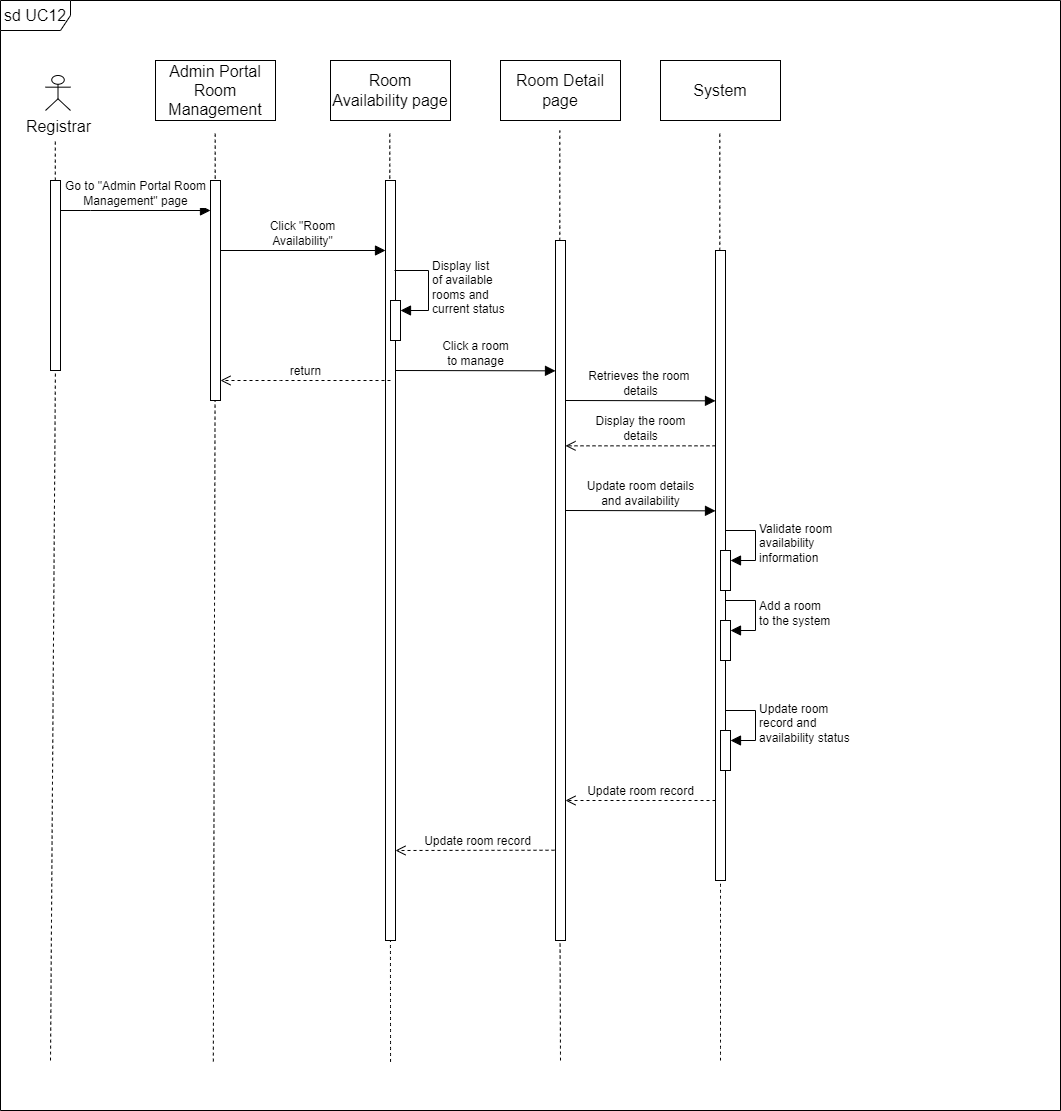

The diagram above was exported from draw.io. Its source (the exported page's mxGraphModel, read from the mxfile embedded in the PNG):
<mxGraphModel dx="1050" dy="573" grid="1" gridSize="10" guides="1" tooltips="1" connect="1" arrows="1" fold="1" page="1" pageScale="1" pageWidth="3300" pageHeight="4681" math="0" shadow="0">
  <root>
    <mxCell id="0" />
    <mxCell id="1" parent="0" />
    <mxCell id="TGBqp4v4OE_49LAyhRmw-2" value="" style="endArrow=none;dashed=1;html=1;rounded=0;fontSize=12;startSize=8;endSize=8;curved=1;exitX=0.5;exitY=0;exitDx=0;exitDy=0;" parent="1" edge="1">
      <mxGeometry width="50" height="50" relative="1" as="geometry">
        <mxPoint x="570" y="1160" as="sourcePoint" />
        <mxPoint x="569.5" y="1025" as="targetPoint" />
      </mxGeometry>
    </mxCell>
    <mxCell id="TGBqp4v4OE_49LAyhRmw-3" value="" style="endArrow=none;dashed=1;html=1;rounded=0;fontSize=12;startSize=8;endSize=8;curved=1;exitX=0.5;exitY=0;exitDx=0;exitDy=0;" parent="1" edge="1">
      <mxGeometry width="50" height="50" relative="1" as="geometry">
        <mxPoint x="730" y="1160" as="sourcePoint" />
        <mxPoint x="729.9999999999999" y="880" as="targetPoint" />
      </mxGeometry>
    </mxCell>
    <mxCell id="TGBqp4v4OE_49LAyhRmw-4" value="" style="endArrow=none;dashed=1;html=1;rounded=0;fontSize=12;startSize=8;endSize=8;curved=1;exitX=0.607;exitY=0.017;exitDx=0;exitDy=0;exitPerimeter=0;" parent="1" edge="1">
      <mxGeometry width="50" height="50" relative="1" as="geometry">
        <mxPoint x="222.84000000000003" y="1161.02" as="sourcePoint" />
        <mxPoint x="224.57999999999998" y="490" as="targetPoint" />
      </mxGeometry>
    </mxCell>
    <mxCell id="TGBqp4v4OE_49LAyhRmw-5" value="" style="endArrow=none;dashed=1;html=1;rounded=0;fontSize=12;startSize=8;endSize=8;curved=1;" parent="1" edge="1">
      <mxGeometry width="50" height="50" relative="1" as="geometry">
        <mxPoint x="64.81" y="280" as="sourcePoint" />
        <mxPoint x="64.81" y="240" as="targetPoint" />
      </mxGeometry>
    </mxCell>
    <mxCell id="TGBqp4v4OE_49LAyhRmw-6" value="Registrar" style="shape=umlActor;verticalLabelPosition=bottom;verticalAlign=top;html=1;fontSize=16;" parent="1" vertex="1">
      <mxGeometry x="55" y="175" width="25" height="35" as="geometry" />
    </mxCell>
    <mxCell id="TGBqp4v4OE_49LAyhRmw-7" value="" style="html=1;points=[];perimeter=orthogonalPerimeter;outlineConnect=0;targetShapes=umlLifeline;portConstraint=eastwest;newEdgeStyle={&quot;edgeStyle&quot;:&quot;elbowEdgeStyle&quot;,&quot;elbow&quot;:&quot;vertical&quot;,&quot;curved&quot;:0,&quot;rounded&quot;:0};fontSize=16;" parent="1" vertex="1">
      <mxGeometry x="60" y="280" width="10" height="190" as="geometry" />
    </mxCell>
    <mxCell id="TGBqp4v4OE_49LAyhRmw-8" value="" style="endArrow=none;dashed=1;html=1;rounded=0;fontSize=12;startSize=8;endSize=8;curved=1;exitX=0.25;exitY=0;exitDx=0;exitDy=0;" parent="1" edge="1">
      <mxGeometry width="50" height="50" relative="1" as="geometry">
        <mxPoint x="60" y="1160" as="sourcePoint" />
        <mxPoint x="64.92" y="470" as="targetPoint" />
      </mxGeometry>
    </mxCell>
    <mxCell id="TGBqp4v4OE_49LAyhRmw-9" value="Admin Portal Room Management" style="html=1;whiteSpace=wrap;fontSize=16;" parent="1" vertex="1">
      <mxGeometry x="165" y="160" width="120" height="60" as="geometry" />
    </mxCell>
    <mxCell id="TGBqp4v4OE_49LAyhRmw-10" value="" style="endArrow=none;dashed=1;html=1;rounded=0;fontSize=12;startSize=8;endSize=8;curved=1;" parent="1" edge="1">
      <mxGeometry width="50" height="50" relative="1" as="geometry">
        <mxPoint x="224.7" y="290" as="sourcePoint" />
        <mxPoint x="224.7" y="230" as="targetPoint" />
      </mxGeometry>
    </mxCell>
    <mxCell id="TGBqp4v4OE_49LAyhRmw-11" value="" style="html=1;points=[];perimeter=orthogonalPerimeter;outlineConnect=0;targetShapes=umlLifeline;portConstraint=eastwest;newEdgeStyle={&quot;edgeStyle&quot;:&quot;elbowEdgeStyle&quot;,&quot;elbow&quot;:&quot;vertical&quot;,&quot;curved&quot;:0,&quot;rounded&quot;:0};fontSize=16;" parent="1" vertex="1">
      <mxGeometry x="220" y="280" width="10" height="220" as="geometry" />
    </mxCell>
    <mxCell id="TGBqp4v4OE_49LAyhRmw-12" value="Go to &quot;Admin Portal Room&lt;br&gt;Management&quot; page" style="html=1;verticalAlign=bottom;endArrow=block;edgeStyle=elbowEdgeStyle;elbow=vertical;curved=0;rounded=0;fontSize=12;startSize=8;endSize=8;" parent="1" source="TGBqp4v4OE_49LAyhRmw-7" target="TGBqp4v4OE_49LAyhRmw-11" edge="1">
      <mxGeometry width="80" relative="1" as="geometry">
        <mxPoint x="35" y="340" as="sourcePoint" />
        <mxPoint x="265" y="340" as="targetPoint" />
        <Array as="points">
          <mxPoint x="100" y="310" />
          <mxPoint x="110" y="300" />
          <mxPoint x="130" y="380" />
          <mxPoint x="55" y="320" />
        </Array>
      </mxGeometry>
    </mxCell>
    <mxCell id="TGBqp4v4OE_49LAyhRmw-13" value="Room Availability page" style="html=1;whiteSpace=wrap;fontSize=16;" parent="1" vertex="1">
      <mxGeometry x="340" y="160" width="120" height="60" as="geometry" />
    </mxCell>
    <mxCell id="TGBqp4v4OE_49LAyhRmw-14" value="" style="endArrow=none;dashed=1;html=1;rounded=0;fontSize=12;startSize=8;endSize=8;curved=1;exitX=0.667;exitY=0.023;exitDx=0;exitDy=0;exitPerimeter=0;" parent="1" edge="1">
      <mxGeometry width="50" height="50" relative="1" as="geometry">
        <mxPoint x="400.0400000000001" y="1161.3799999999999" as="sourcePoint" />
        <mxPoint x="399.58" y="530" as="targetPoint" />
      </mxGeometry>
    </mxCell>
    <mxCell id="TGBqp4v4OE_49LAyhRmw-15" value="" style="endArrow=none;dashed=1;html=1;rounded=0;fontSize=12;startSize=8;endSize=8;curved=1;" parent="1" edge="1">
      <mxGeometry width="50" height="50" relative="1" as="geometry">
        <mxPoint x="399.28999999999996" y="290" as="sourcePoint" />
        <mxPoint x="399.28999999999996" y="230" as="targetPoint" />
      </mxGeometry>
    </mxCell>
    <mxCell id="TGBqp4v4OE_49LAyhRmw-16" value="" style="html=1;points=[];perimeter=orthogonalPerimeter;outlineConnect=0;targetShapes=umlLifeline;portConstraint=eastwest;newEdgeStyle={&quot;edgeStyle&quot;:&quot;elbowEdgeStyle&quot;,&quot;elbow&quot;:&quot;vertical&quot;,&quot;curved&quot;:0,&quot;rounded&quot;:0};fontSize=16;" parent="1" vertex="1">
      <mxGeometry x="395" y="280" width="10" height="760" as="geometry" />
    </mxCell>
    <mxCell id="TGBqp4v4OE_49LAyhRmw-17" value="Click &quot;Room&lt;br&gt;Availability&quot;" style="html=1;verticalAlign=bottom;endArrow=block;edgeStyle=elbowEdgeStyle;elbow=vertical;curved=0;rounded=0;fontSize=12;startSize=8;endSize=8;" parent="1" target="TGBqp4v4OE_49LAyhRmw-16" edge="1">
      <mxGeometry x="-0.0028" width="80" relative="1" as="geometry">
        <mxPoint x="230" y="350" as="sourcePoint" />
        <mxPoint x="310" y="350" as="targetPoint" />
        <mxPoint as="offset" />
      </mxGeometry>
    </mxCell>
    <mxCell id="TGBqp4v4OE_49LAyhRmw-18" value="Room Detail&lt;br&gt;page" style="html=1;whiteSpace=wrap;fontSize=16;" parent="1" vertex="1">
      <mxGeometry x="510" y="160" width="120" height="60" as="geometry" />
    </mxCell>
    <mxCell id="TGBqp4v4OE_49LAyhRmw-19" value="" style="endArrow=none;dashed=1;html=1;rounded=0;fontSize=12;startSize=8;endSize=8;curved=1;" parent="1" edge="1">
      <mxGeometry width="50" height="50" relative="1" as="geometry">
        <mxPoint x="569.5799999999999" y="640" as="sourcePoint" />
        <mxPoint x="569.5799999999999" y="580" as="targetPoint" />
      </mxGeometry>
    </mxCell>
    <mxCell id="TGBqp4v4OE_49LAyhRmw-20" value="" style="endArrow=none;dashed=1;html=1;rounded=0;fontSize=12;startSize=8;endSize=8;curved=1;" parent="1" source="TGBqp4v4OE_49LAyhRmw-21" edge="1">
      <mxGeometry width="50" height="50" relative="1" as="geometry">
        <mxPoint x="569.29" y="290" as="sourcePoint" />
        <mxPoint x="569.29" y="230" as="targetPoint" />
      </mxGeometry>
    </mxCell>
    <mxCell id="TGBqp4v4OE_49LAyhRmw-22" value="System" style="html=1;whiteSpace=wrap;fontSize=16;" parent="1" vertex="1">
      <mxGeometry x="670" y="160" width="120" height="60" as="geometry" />
    </mxCell>
    <mxCell id="TGBqp4v4OE_49LAyhRmw-23" value="" style="endArrow=none;dashed=1;html=1;rounded=0;fontSize=12;startSize=8;endSize=8;curved=1;" parent="1" edge="1">
      <mxGeometry width="50" height="50" relative="1" as="geometry">
        <mxPoint x="729.57" y="650" as="sourcePoint" />
        <mxPoint x="729.57" y="590" as="targetPoint" />
      </mxGeometry>
    </mxCell>
    <mxCell id="TGBqp4v4OE_49LAyhRmw-24" value="" style="endArrow=none;dashed=1;html=1;rounded=0;fontSize=12;startSize=8;endSize=8;curved=1;" parent="1" source="TGBqp4v4OE_49LAyhRmw-25" edge="1">
      <mxGeometry width="50" height="50" relative="1" as="geometry">
        <mxPoint x="729.29" y="290" as="sourcePoint" />
        <mxPoint x="729.29" y="230" as="targetPoint" />
      </mxGeometry>
    </mxCell>
    <mxCell id="TGBqp4v4OE_49LAyhRmw-25" value="" style="html=1;points=[];perimeter=orthogonalPerimeter;outlineConnect=0;targetShapes=umlLifeline;portConstraint=eastwest;newEdgeStyle={&quot;edgeStyle&quot;:&quot;elbowEdgeStyle&quot;,&quot;elbow&quot;:&quot;vertical&quot;,&quot;curved&quot;:0,&quot;rounded&quot;:0};fontSize=16;" parent="1" vertex="1">
      <mxGeometry x="725" y="350" width="10" height="630" as="geometry" />
    </mxCell>
    <mxCell id="TGBqp4v4OE_49LAyhRmw-26" value="" style="html=1;points=[];perimeter=orthogonalPerimeter;outlineConnect=0;targetShapes=umlLifeline;portConstraint=eastwest;newEdgeStyle={&quot;edgeStyle&quot;:&quot;elbowEdgeStyle&quot;,&quot;elbow&quot;:&quot;vertical&quot;,&quot;curved&quot;:0,&quot;rounded&quot;:0};fontSize=16;" parent="1" vertex="1">
      <mxGeometry x="400" y="400" width="10" height="40" as="geometry" />
    </mxCell>
    <mxCell id="TGBqp4v4OE_49LAyhRmw-27" value="Display list&lt;br&gt;of available&lt;br&gt;rooms and&lt;br&gt;current status" style="html=1;align=left;spacingLeft=2;endArrow=block;rounded=0;edgeStyle=orthogonalEdgeStyle;curved=0;rounded=0;fontSize=12;startSize=8;endSize=8;" parent="1" target="TGBqp4v4OE_49LAyhRmw-26" edge="1">
      <mxGeometry relative="1" as="geometry">
        <mxPoint x="404" y="370.0000000000001" as="sourcePoint" />
        <Array as="points">
          <mxPoint x="438" y="370" />
          <mxPoint x="438" y="410" />
        </Array>
      </mxGeometry>
    </mxCell>
    <mxCell id="TGBqp4v4OE_49LAyhRmw-28" value="return" style="html=1;verticalAlign=bottom;endArrow=open;dashed=1;endSize=8;edgeStyle=elbowEdgeStyle;elbow=vertical;curved=0;rounded=0;fontSize=12;" parent="1" target="TGBqp4v4OE_49LAyhRmw-11" edge="1">
      <mxGeometry relative="1" as="geometry">
        <mxPoint x="400" y="480" as="sourcePoint" />
        <mxPoint x="315" y="430.09000000000003" as="targetPoint" />
        <Array as="points">
          <mxPoint x="290" y="480" />
          <mxPoint x="290" y="390" />
        </Array>
      </mxGeometry>
    </mxCell>
    <mxCell id="TGBqp4v4OE_49LAyhRmw-29" value="sd UC12" style="shape=umlFrame;whiteSpace=wrap;html=1;pointerEvents=0;fontSize=16;width=70;height=30;" parent="1" vertex="1">
      <mxGeometry x="10" y="100" width="1060" height="1110" as="geometry" />
    </mxCell>
    <mxCell id="TGBqp4v4OE_49LAyhRmw-32" value="Retrieves the room&amp;nbsp;&lt;br&gt;details" style="html=1;verticalAlign=bottom;endArrow=block;edgeStyle=elbowEdgeStyle;elbow=vertical;curved=0;rounded=0;fontSize=12;startSize=8;endSize=8;" parent="1" edge="1">
      <mxGeometry x="-0.0083" width="80" relative="1" as="geometry">
        <mxPoint x="575" y="500" as="sourcePoint" />
        <mxPoint x="725" y="500.34000000000015" as="targetPoint" />
        <Array as="points">
          <mxPoint x="690" y="500.34000000000003" />
          <mxPoint x="720" y="515.34" />
        </Array>
        <mxPoint as="offset" />
      </mxGeometry>
    </mxCell>
    <mxCell id="TGBqp4v4OE_49LAyhRmw-33" value="Display the room&lt;br&gt;details" style="html=1;verticalAlign=bottom;endArrow=open;dashed=1;endSize=8;edgeStyle=elbowEdgeStyle;elbow=vertical;curved=0;rounded=0;fontSize=12;" parent="1" edge="1">
      <mxGeometry relative="1" as="geometry">
        <mxPoint x="725" y="545.3400000000001" as="sourcePoint" />
        <mxPoint x="575" y="545.34" as="targetPoint" />
        <Array as="points">
          <mxPoint x="710" y="545.34" />
          <mxPoint x="625" y="535.34" />
          <mxPoint x="625" y="445.34000000000003" />
        </Array>
      </mxGeometry>
    </mxCell>
    <mxCell id="TGBqp4v4OE_49LAyhRmw-34" value="Click a room&lt;br&gt;to manage" style="html=1;verticalAlign=bottom;endArrow=block;edgeStyle=elbowEdgeStyle;elbow=vertical;curved=0;rounded=0;fontSize=12;startSize=8;endSize=8;" parent="1" target="TGBqp4v4OE_49LAyhRmw-21" edge="1">
      <mxGeometry x="-0.0023" width="80" relative="1" as="geometry">
        <mxPoint x="405" y="470" as="sourcePoint" />
        <mxPoint x="555" y="470.34000000000015" as="targetPoint" />
        <Array as="points">
          <mxPoint x="520" y="470.34000000000003" />
          <mxPoint x="550" y="485.34000000000003" />
        </Array>
        <mxPoint as="offset" />
      </mxGeometry>
    </mxCell>
    <mxCell id="TGBqp4v4OE_49LAyhRmw-36" value="" style="html=1;points=[];perimeter=orthogonalPerimeter;outlineConnect=0;targetShapes=umlLifeline;portConstraint=eastwest;newEdgeStyle={&quot;edgeStyle&quot;:&quot;elbowEdgeStyle&quot;,&quot;elbow&quot;:&quot;vertical&quot;,&quot;curved&quot;:0,&quot;rounded&quot;:0};fontSize=16;" parent="1" vertex="1">
      <mxGeometry x="730" y="650" width="10" height="40" as="geometry" />
    </mxCell>
    <mxCell id="TGBqp4v4OE_49LAyhRmw-37" value="Validate room&lt;br&gt;availability&lt;br&gt;information" style="html=1;align=left;spacingLeft=2;endArrow=block;rounded=0;edgeStyle=orthogonalEdgeStyle;curved=0;rounded=0;fontSize=12;startSize=8;endSize=8;" parent="1" target="TGBqp4v4OE_49LAyhRmw-36" edge="1">
      <mxGeometry relative="1" as="geometry">
        <mxPoint x="735" y="630" as="sourcePoint" />
        <Array as="points">
          <mxPoint x="765" y="660" />
        </Array>
      </mxGeometry>
    </mxCell>
    <mxCell id="TGBqp4v4OE_49LAyhRmw-38" value="" style="html=1;points=[];perimeter=orthogonalPerimeter;outlineConnect=0;targetShapes=umlLifeline;portConstraint=eastwest;newEdgeStyle={&quot;edgeStyle&quot;:&quot;elbowEdgeStyle&quot;,&quot;elbow&quot;:&quot;vertical&quot;,&quot;curved&quot;:0,&quot;rounded&quot;:0};fontSize=16;" parent="1" vertex="1">
      <mxGeometry x="730" y="720" width="10" height="40" as="geometry" />
    </mxCell>
    <mxCell id="TGBqp4v4OE_49LAyhRmw-39" value="Add a room &lt;br&gt;to the system" style="html=1;align=left;spacingLeft=2;endArrow=block;rounded=0;edgeStyle=orthogonalEdgeStyle;curved=0;rounded=0;fontSize=12;startSize=8;endSize=8;" parent="1" target="TGBqp4v4OE_49LAyhRmw-38" edge="1">
      <mxGeometry x="0.0118" relative="1" as="geometry">
        <mxPoint x="735" y="700" as="sourcePoint" />
        <Array as="points">
          <mxPoint x="765" y="730" />
        </Array>
        <mxPoint as="offset" />
      </mxGeometry>
    </mxCell>
    <mxCell id="TGBqp4v4OE_49LAyhRmw-46" value="Update room details&lt;br&gt;and availability" style="html=1;verticalAlign=bottom;endArrow=block;edgeStyle=elbowEdgeStyle;elbow=vertical;curved=0;rounded=0;fontSize=12;startSize=8;endSize=8;" parent="1" edge="1">
      <mxGeometry x="-0.0083" width="80" relative="1" as="geometry">
        <mxPoint x="575" y="610" as="sourcePoint" />
        <mxPoint x="725" y="610.3400000000001" as="targetPoint" />
        <Array as="points">
          <mxPoint x="690" y="610.34" />
          <mxPoint x="720" y="625.34" />
        </Array>
        <mxPoint as="offset" />
      </mxGeometry>
    </mxCell>
    <mxCell id="TGBqp4v4OE_49LAyhRmw-47" value="" style="html=1;points=[];perimeter=orthogonalPerimeter;outlineConnect=0;targetShapes=umlLifeline;portConstraint=eastwest;newEdgeStyle={&quot;edgeStyle&quot;:&quot;elbowEdgeStyle&quot;,&quot;elbow&quot;:&quot;vertical&quot;,&quot;curved&quot;:0,&quot;rounded&quot;:0};fontSize=16;" parent="1" vertex="1">
      <mxGeometry x="730" y="830" width="10" height="40" as="geometry" />
    </mxCell>
    <mxCell id="TGBqp4v4OE_49LAyhRmw-48" value="Update room&lt;br style=&quot;border-color: var(--border-color);&quot;&gt;record and&lt;br style=&quot;border-color: var(--border-color);&quot;&gt;availability status" style="html=1;align=left;spacingLeft=2;endArrow=block;rounded=0;edgeStyle=orthogonalEdgeStyle;curved=0;rounded=0;fontSize=12;startSize=8;endSize=8;" parent="1" target="TGBqp4v4OE_49LAyhRmw-47" edge="1">
      <mxGeometry relative="1" as="geometry">
        <mxPoint x="735" y="810" as="sourcePoint" />
        <Array as="points">
          <mxPoint x="765" y="840" />
        </Array>
      </mxGeometry>
    </mxCell>
    <mxCell id="49yKW2pqOtqlb2FwQbhB-1" value="Update room record" style="html=1;verticalAlign=bottom;endArrow=open;dashed=1;endSize=8;edgeStyle=elbowEdgeStyle;elbow=vertical;curved=0;rounded=0;fontSize=12;" parent="1" source="TGBqp4v4OE_49LAyhRmw-25" target="TGBqp4v4OE_49LAyhRmw-21" edge="1">
      <mxGeometry relative="1" as="geometry">
        <mxPoint x="650" y="900" as="sourcePoint" />
        <mxPoint x="580" y="900" as="targetPoint" />
        <Array as="points">
          <mxPoint x="630" y="900" />
          <mxPoint x="550" y="889.9999999999999" />
          <mxPoint x="550" y="799.9999999999999" />
        </Array>
      </mxGeometry>
    </mxCell>
    <mxCell id="49yKW2pqOtqlb2FwQbhB-2" value="Update room record" style="html=1;verticalAlign=bottom;endArrow=open;dashed=1;endSize=8;edgeStyle=elbowEdgeStyle;elbow=vertical;curved=0;rounded=0;fontSize=12;exitX=0.5;exitY=0.871;exitDx=0;exitDy=0;exitPerimeter=0;" parent="1" source="TGBqp4v4OE_49LAyhRmw-21" edge="1">
      <mxGeometry relative="1" as="geometry">
        <mxPoint x="555" y="950" as="sourcePoint" />
        <mxPoint x="405" y="950" as="targetPoint" />
        <Array as="points">
          <mxPoint x="460" y="950" />
          <mxPoint x="380" y="939.9999999999999" />
          <mxPoint x="380" y="849.9999999999999" />
        </Array>
      </mxGeometry>
    </mxCell>
    <mxCell id="TGBqp4v4OE_49LAyhRmw-21" value="" style="html=1;points=[];perimeter=orthogonalPerimeter;outlineConnect=0;targetShapes=umlLifeline;portConstraint=eastwest;newEdgeStyle={&quot;edgeStyle&quot;:&quot;elbowEdgeStyle&quot;,&quot;elbow&quot;:&quot;vertical&quot;,&quot;curved&quot;:0,&quot;rounded&quot;:0};fontSize=16;" parent="1" vertex="1">
      <mxGeometry x="565" y="340" width="10" height="700" as="geometry" />
    </mxCell>
  </root>
</mxGraphModel>